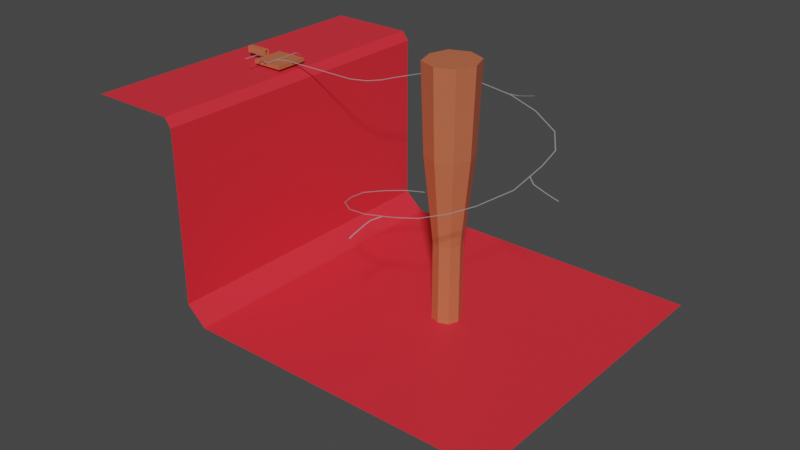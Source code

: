 # Source: dungeon2_blockout.blend  (saved by Blender 3.2.14; exported with 4.5.12 LTS)
import bpy
from mathutils import Matrix  # noqa: F401  (used for matrix-valued properties, if any)

bpy.ops.wm.read_factory_settings(use_empty=True)
scene = bpy.context.scene
scene.name = 'Scene'

# ---- collections
col_collection = bpy.data.collections.new('Collection'); scene.collection.children.link(col_collection)

# ---- materials (node trees are filled in below, after node groups)
mat_regular = bpy.data.materials.new('Regular')
mat_regular.use_transparent_shadow = False
mat_regular.diffuse_color = (0.7991, 0.1946, 0.08022, 1.0)
mat_railroad = bpy.data.materials.new('Railroad')
mat_railroad.use_transparent_shadow = False
mat_railroad.diffuse_color = (0.3278, 0.3005, 0.3185, 1.0)
mat_lava = bpy.data.materials.new('Lava')
mat_lava.use_transparent_shadow = False
mat_lava.diffuse_color = (0.7991, 0.02732, 0.04231, 1.0)

# ---- material node trees
mat_regular.use_nodes = True; mat_regular.node_tree.nodes.clear()
_N = mat_regular.node_tree.nodes; _L = mat_regular.node_tree.links
n0 = _N.new('ShaderNodeBsdfPrincipled'); n0.name = 'Principled BSDF'; n0.location = (10, 300)
n0.distribution = 'GGX'
n0.subsurface_method = 'RANDOM_WALK_SKIN'
n0.inputs[0].default_value = (0.5489, 0.1412, 0.06509, 1.0)
n0.inputs[3].default_value = 1.45
n0.inputs[27].default_value = (0.0, 0.0, 0.0, 1.0)
n0.inputs[28].default_value = 1.0
n1 = _N.new('ShaderNodeOutputMaterial'); n1.name = 'Material Output'; n1.location = (300, 300)
_L.new(n0.outputs[0], n1.inputs[0])
n1.is_active_output = True
mat_railroad.use_nodes = True; mat_railroad.node_tree.nodes.clear()
_N = mat_railroad.node_tree.nodes; _L = mat_railroad.node_tree.links
n0 = _N.new('ShaderNodeBsdfPrincipled'); n0.name = 'Principled BSDF'; n0.location = (10, 300)
n0.distribution = 'GGX'
n0.subsurface_method = 'RANDOM_WALK_SKIN'
n0.inputs[0].default_value = (0.3278, 0.3005, 0.3185, 1.0)
n0.inputs[3].default_value = 1.45
n0.inputs[27].default_value = (0.0, 0.0, 0.0, 1.0)
n0.inputs[28].default_value = 1.0
n1 = _N.new('ShaderNodeOutputMaterial'); n1.name = 'Material Output'; n1.location = (300, 300)
_L.new(n0.outputs[0], n1.inputs[0])
n1.is_active_output = True
mat_lava.use_nodes = True; mat_lava.node_tree.nodes.clear()
_N = mat_lava.node_tree.nodes; _L = mat_lava.node_tree.links
n0 = _N.new('ShaderNodeBsdfPrincipled'); n0.name = 'Principled BSDF'; n0.location = (10, 300)
n0.distribution = 'GGX'
n0.subsurface_method = 'RANDOM_WALK_SKIN'
n0.inputs[0].default_value = (0.7991, 0.02732, 0.04231, 1.0)
n0.inputs[3].default_value = 1.45
n0.inputs[27].default_value = (0.0, 0.0, 0.0, 1.0)
n0.inputs[28].default_value = 1.0
n1 = _N.new('ShaderNodeOutputMaterial'); n1.name = 'Material Output'; n1.location = (300, 300)
_L.new(n0.outputs[0], n1.inputs[0])
n1.is_active_output = True

# ---- world
world_world = bpy.data.worlds.new('World'); scene.world = world_world
world_world.use_nodes = True; world_world.node_tree.nodes.clear()
_N = world_world.node_tree.nodes; _L = world_world.node_tree.links
n0 = _N.new('ShaderNodeOutputWorld'); n0.name = 'World Output'; n0.location = (300, 300)
n1 = _N.new('ShaderNodeBackground'); n1.name = 'Background'; n1.location = (10, 300)
n1.inputs[0].default_value = (0.05088, 0.05088, 0.05088, 1.0)
_L.new(n1.outputs[0], n0.inputs[0])
n0.is_active_output = True
world_world.color = (0.05088, 0.05088, 0.05088)
world_world.use_sun_shadow = False
world_world.sun_shadow_jitter_overblur = 0.0

# ---- meshes
me_cube_017 = bpy.data.meshes.new('Cube.017')
me_cube_017.from_pydata([(-0.4313, 12.09, -0.08735), (0.09591, 12.09, -0.08735), (0.09591, 12.09, 0.1127), (-0.4313, 12.09, 0.1127), (11.67, -0.006736, 0.1127), (11.66, 0.4951, 0.1127), (11.66, 0.4951, -0.08735), (11.67, -0.006736, -0.08735), (4.993, -0.03939, 0.1127), (4.62, 0.4273, 0.1127), (4.62, 0.4273, -0.08735), (4.993, -0.03939, -0.08735), (0.06878, -1.923, 0.1127), (0.7393, -2.165, 0.1127), (0.06878, -1.923, -0.08735), (0.7393, -2.165, -0.08735), (0.09126, -3.996, 0.1127), (0.09126, -3.996, -0.08735), (0.09126, -9.48, 0.1127), (0.09126, -9.577, -0.08735), (-0.4307, -3.996, 0.1127), (-0.4307, -3.996, -0.08735), (-0.4307, -9.48, 0.1127), (-0.4307, -9.577, -0.08735), (-9.246, -9.213, -2.0), (-9.246, -9.213, 0.0), (-9.246, 9.213, -2.0), (-9.246, 9.213, 0.0), (8.778, -9.213, -2.0), (8.778, -9.213, 0.0), (8.778, 9.213, -2.0), (8.778, 9.213, 0.0), (-21.98, 1.252, -0.002819), (-21.98, 1.252, 2.634), (-9.243, 1.252, -0.002819), (-9.243, 1.252, 2.634), (-21.98, 0.5024, -0.002819), (-21.98, 0.5024, 2.634), (-9.243, 0.5024, -0.002819), (-9.243, 0.5024, 2.634), (-21.98, 1.252, 3.014), (-9.243, 1.252, 3.014), (-9.243, 0.5024, 3.014), (-21.98, 0.5024, 3.014), (-9.243, -0.9726, 2.634), (-21.98, -0.9726, 2.634), (-9.243, -0.9726, 3.014), (-21.98, -0.9726, 3.014), (-9.243, -1.79, 2.634), (-21.98, -1.79, 2.634), (-9.243, -1.79, 3.014), (-21.98, -1.79, 3.014), (-9.243, -0.9726, 0.0003217), (-21.98, -0.9726, 0.0003217), (-9.243, -1.79, 0.0003217), (-21.98, -1.79, 0.0003217), (-9.243, -0.9726, -0.4263), (-21.98, -0.9726, -0.4263), (-9.243, -1.79, -0.4263), (-21.98, -1.79, -0.4263), (-9.243, 1.245, 0.0003217), (-21.98, 1.245, 0.0003217), (-9.243, 1.245, -0.4263), (-21.98, 1.245, -0.4263), (-0.4313, 14.07, -0.7401), (0.09594, 14.07, -0.7401), (-0.4313, 14.14, -0.5561), (0.09594, 14.14, -0.5561), (-0.4312, 15.44, -2.251), (0.09597, 15.44, -2.251), (-0.4312, 15.64, -2.217), (0.09597, 15.64, -2.217), (29.83, 0.01974, 0.1127), (29.82, 0.5216, 0.1127), (29.82, 0.5216, -0.08735), (29.83, 0.01974, -0.08735), (0.09126, -13.19, 4.956), (0.09126, -13.28, 4.78), (-0.4307, -13.19, 4.956), (-0.4307, -13.28, 4.78), (0.09126, -15.35, 6.108), (0.09126, -15.39, 5.912), (-0.4307, -15.35, 6.108), (-0.4307, -15.39, 5.912), (0.09126, -23.84, 6.113), (0.09126, -23.84, 5.916), (-0.4307, -23.84, 6.113), (-0.4307, -23.84, 5.916), (0.09126, -10.52, 0.5944), (0.09126, -10.62, 0.3983), (-0.4307, -10.52, 0.5944), (-0.4307, -10.62, 0.3983), (50.04, 0.08228, 0.1127), (50.04, 0.5841, 0.1127), (50.04, 0.5841, -0.08735), (50.04, 0.08228, -0.08735), (58.34, 3.535, 0.1127), (58.04, 3.933, 0.1127), (58.04, 3.933, -0.08735), (58.34, 3.535, -0.08735), (63.23, 9.432, 0.1127), (62.8, 9.683, 0.1127), (62.8, 9.683, -0.08735), (63.23, 9.432, -0.08735), (65.54, 15.62, 0.1127), (65.07, 15.82, 0.1127), (65.07, 15.82, -0.08735), (65.54, 15.62, -0.08735), (73.11, 31.21, 0.1127), (72.72, 31.52, 0.1127), (72.72, 31.52, -0.08735), (73.11, 31.21, -0.08735), (88.61, 43.25, -0.9733), (88.4, 43.71, -0.9476), (88.4, 43.71, -1.148), (88.61, 43.25, -1.173), (115.0, 47.94, -6.483), (115.0, 48.44, -6.464), (115.0, 48.44, -6.664), (115.0, 47.94, -6.683), (131.9, 45.04, -10.03), (132.1, 45.51, -10.01), (132.1, 45.51, -10.21), (131.9, 45.04, -10.23), (148.8, 36.56, -13.91), (149.1, 36.94, -13.88), (149.1, 36.94, -14.08), (148.8, 36.56, -14.11), (157.7, 23.76, -17.11), (158.2, 23.94, -17.09), (158.2, 23.94, -17.29), (157.7, 23.76, -17.31), (159.3, 10.27, -19.91), (159.8, 10.29, -19.9), (159.8, 10.29, -20.1), (159.3, 10.27, -20.11), (158.9, -11.43, -24.37), (159.4, -11.54, -24.35), (159.4, -11.54, -24.55), (158.9, -11.43, -24.57), (151.0, -28.85, -28.31), (151.4, -29.11, -28.29), (151.4, -29.11, -28.49), (151.0, -28.85, -28.51), (143.3, -38.56, -30.86), (143.6, -38.92, -30.84), (143.6, -38.92, -31.04), (143.3, -38.56, -31.06), (132.3, -46.36, -33.64), (132.5, -46.82, -33.61), (132.5, -46.82, -33.81), (132.3, -46.36, -33.84), (119.5, -48.92, -36.31), (119.6, -49.42, -36.3), (119.6, -49.42, -36.5), (119.5, -48.92, -36.51), (102.6, -49.37, -39.8), (102.5, -49.87, -39.79), (102.5, -49.87, -39.99), (102.6, -49.37, -40.0), (90.41, -46.14, -42.39), (90.19, -46.59, -42.36), (90.19, -46.59, -42.56), (90.41, -46.14, -42.59), (80.29, -38.14, -45.04), (79.89, -38.45, -45.02), (79.89, -38.45, -45.22), (80.29, -38.14, -45.24), (75.73, -28.12, -47.31), (75.25, -28.27, -47.29), (75.25, -28.27, -47.49), (75.73, -28.12, -47.51), (73.5, -16.76, -49.69), (73.0, -16.75, -49.66), (73.0, -16.75, -49.86), (73.5, -16.76, -49.89), (76.74, -3.937, -52.41), (76.27, -3.773, -52.4), (76.27, -3.773, -52.6), (76.74, -3.937, -52.61), (81.54, 6.896, -54.85), (81.11, 7.154, -54.83), (81.11, 7.154, -55.03), (81.54, 6.896, -55.05), (87.47, 14.5, -56.83), (87.08, 14.81, -56.83), (87.08, 14.81, -57.03), (87.47, 14.5, -57.03), (88.27, 15.44, -57.22), (87.93, 15.81, -57.19), (87.84, 15.74, -57.36), (88.18, 15.37, -57.39), (88.81, 16.0, -58.23), (88.49, 16.39, -58.2), (88.36, 16.29, -58.3), (88.68, 15.9, -58.34), (113.5, 47.67, -6.354), (113.5, 47.68, -6.15), (113.4, 48.16, -6.355), (113.4, 48.17, -6.151), (114.8, 48.81, -6.742), (114.8, 48.84, -6.545), (114.4, 49.17, -6.77), (114.4, 49.19, -6.574), (117.3, 52.1, -7.838), (117.3, 52.13, -7.641), (116.9, 52.32, -7.894), (116.9, 52.35, -7.697), (117.7, 55.52, -8.8), (117.7, 55.55, -8.603), (117.3, 55.6, -8.824), (117.3, 55.64, -8.628), (103.7, 10.73, 24.19), (104.9, 9.441, -23.35), (103.7, -10.28, 24.19), (104.9, -8.984, -23.35), (118.0, 60.67, -10.25), (118.0, 60.71, -10.05), (117.5, 60.68, -10.25), (117.5, 60.71, -10.06), (118.1, 64.15, -11.22), (118.1, 64.19, -11.02), (117.6, 64.13, -11.23), (117.6, 64.17, -11.03), (117.9, 66.33, -11.83), (117.9, 66.37, -11.63), (117.4, 66.28, -11.83), (117.4, 66.32, -11.63), (123.0, -8.984, -23.35), (124.2, -10.28, 24.19), (123.0, 9.441, -23.35), (124.2, 10.73, 24.19), (126.3, 0.2284, -23.35), (100.5, 0.2234, 24.19), (102.2, 0.2284, -23.35), (128.0, 0.2234, 24.19), (114.0, 14.79, 24.19), (114.0, 13.01, -23.35), (114.0, -12.23, -23.35), (114.0, -13.98, 24.19), (113.9, 0.2234, 24.19), (108.5, 5.84, -70.45), (107.0, 7.356, -50.78), (107.0, -6.883, -50.78), (120.9, -6.883, -50.78), (120.9, 7.356, -50.78), (123.5, 0.2364, -50.78), (104.9, 0.2364, -50.78), (114.0, 10.11, -50.78), (114.0, -9.395, -50.78), (108.5, 5.84, -167.7), (108.5, -5.355, -70.45), (119.5, -5.355, -70.45), (119.5, 5.84, -70.45), (121.5, 0.2423, -70.45), (106.8, 0.2423, -70.45), (114.0, 8.009, -70.45), (114.0, -7.33, -70.45), (108.5, -5.355, -167.7), (119.5, -5.355, -167.7), (119.5, 5.84, -167.7), (121.5, 0.2423, -167.7), (106.8, 0.2423, -167.7), (114.0, 8.009, -167.7), (114.0, -7.33, -167.7), (114.0, 0.2423, -167.7), (159.1, 0.9924, -21.99), (159.1, 0.9585, -21.79), (159.6, 1.071, -21.99), (159.6, 1.037, -21.79), (160.2, -0.3144, -22.38), (160.3, -0.3385, -22.18), (160.6, 0.03525, -22.41), (160.6, 0.01117, -22.21), (163.5, -2.854, -23.48), (163.6, -2.869, -23.28), (163.7, -2.409, -23.53), (163.8, -2.424, -23.34), (166.9, -3.296, -24.44), (167.0, -3.301, -24.24), (167.0, -2.807, -24.46), (167.1, -2.812, -24.27), (172.1, -3.555, -25.89), (172.1, -3.554, -25.69), (172.1, -3.058, -25.89), (172.1, -3.058, -25.7), (175.6, -3.629, -26.86), (175.6, -3.628, -26.66), (175.6, -3.133, -26.87), (175.6, -3.131, -26.67), (177.8, -3.422, -27.47), (177.8, -3.418, -27.27), (177.7, -2.927, -27.47), (177.7, -2.923, -27.27), (113.9, -49.06, -37.66), (113.9, -49.07, -37.46), (114.0, -49.55, -37.66), (114.0, -49.56, -37.46), (112.6, -50.2, -38.05), (112.6, -50.23, -37.85), (113.0, -50.56, -38.08), (112.9, -50.58, -37.88), (110.1, -53.49, -39.15), (110.1, -53.52, -38.95), (110.5, -53.71, -39.2), (110.5, -53.74, -39.0), (109.6, -56.91, -40.11), (109.6, -56.94, -39.91), (110.1, -56.99, -40.13), (110.1, -57.03, -39.94), (109.4, -62.06, -41.56), (109.4, -62.1, -41.36), (109.9, -62.07, -41.56), (109.9, -62.1, -41.36), (109.3, -65.54, -42.53), (109.3, -65.58, -42.33), (109.8, -65.52, -42.53), (109.8, -65.56, -42.34), (109.5, -67.72, -43.14), (109.5, -67.76, -42.94), (110.0, -67.67, -43.14), (110.0, -67.71, -42.94), (26.52, -87.51, -114.6), (201.9, -87.51, -114.6), (26.52, 87.92, -114.6), (201.9, 87.92, -114.6), (15.39, -87.51, -104.7), (15.39, 87.92, -104.7), (15.39, -87.51, -8.452), (15.39, 87.92, -8.452), (11.77, -87.51, -3.534), (11.77, 87.92, -3.534), (-36.63, -87.51, -3.534), (-36.63, 87.92, -3.534), (-3.355, -8.203, -0.9989), (-3.355, -8.203, 1.001), (-3.355, -6.203, -0.9989), (-3.355, -6.203, 1.001), (-1.355, -8.203, -0.9989), (-1.355, -8.203, 1.001), (-1.355, -6.203, -0.9989), (-1.355, -6.203, 1.001)], [], [(1, 0, 64, 65), (20, 12, 2, 3), (13, 15, 11, 8), (11, 10, 6, 7), (12, 14, 1, 2), (21, 20, 3, 0), (16, 17, 15, 13), (15, 14, 10, 11), (10, 9, 5, 6), (14, 12, 9, 10), (16, 20, 22, 18), (9, 8, 4, 5), (6, 5, 73, 74), (8, 11, 7, 4), (17, 21, 14, 15), (20, 16, 13, 12), (14, 21, 0, 1), (89, 88, 76, 77), (23, 22, 20, 21), (12, 13, 8, 9), (21, 17, 19, 23), (17, 16, 18, 19), (24, 25, 27, 26), (26, 27, 31, 30), (30, 31, 29, 28), (28, 29, 25, 24), (26, 30, 28, 24), (31, 27, 25, 29), (32, 33, 35, 34), (34, 35, 39, 38), (38, 39, 37, 36), (36, 37, 33, 32), (34, 38, 36, 32), (39, 35, 41, 42), (42, 41, 40, 43), (43, 37, 45, 47), (35, 33, 40, 41), (33, 37, 43, 40), (47, 45, 49, 51), (42, 43, 47, 46), (37, 39, 44, 45), (39, 42, 46, 44), (49, 48, 50, 51), (46, 47, 51, 50), (44, 46, 50, 48), (49, 45, 53, 55), (55, 53, 57, 59), (48, 49, 55, 54), (44, 48, 54, 52), (45, 44, 52, 53), (57, 56, 58, 59), (53, 52, 60, 61), (52, 54, 58, 56), (54, 55, 59, 58), (61, 60, 62, 63), (52, 56, 62, 60), (57, 53, 61, 63), (56, 57, 63, 62), (64, 66, 70, 68), (2, 1, 65, 67), (0, 3, 66, 64), (3, 2, 67, 66), (68, 70, 71, 69), (66, 67, 71, 70), (65, 64, 68, 69), (67, 65, 69, 71), (73, 72, 92, 93), (5, 4, 72, 73), (4, 7, 75, 72), (7, 6, 74, 75), (77, 76, 80, 81), (88, 90, 78, 76), (91, 89, 77, 79), (90, 91, 79, 78), (82, 83, 87, 86), (78, 79, 83, 82), (79, 77, 81, 83), (76, 78, 82, 80), (85, 84, 86, 87), (83, 81, 85, 87), (80, 82, 86, 84), (81, 80, 84, 85), (22, 23, 91, 90), (23, 19, 89, 91), (18, 22, 90, 88), (19, 18, 88, 89), (93, 92, 96, 97), (75, 74, 94, 95), (74, 73, 93, 94), (72, 75, 95, 92), (98, 97, 101, 102), (95, 94, 98, 99), (94, 93, 97, 98), (92, 95, 99, 96), (100, 103, 107, 104), (96, 99, 103, 100), (97, 96, 100, 101), (99, 98, 102, 103), (105, 104, 108, 109), (101, 100, 104, 105), (103, 102, 106, 107), (102, 101, 105, 106), (110, 109, 113, 114), (107, 106, 110, 111), (106, 105, 109, 110), (104, 107, 111, 108), (113, 112, 116, 117), (108, 111, 115, 112), (109, 108, 112, 113), (111, 110, 114, 115), (117, 116, 120, 121), (115, 114, 118, 119), (114, 113, 117, 118), (112, 115, 119, 116), (122, 121, 125, 126), (119, 118, 122, 123), (118, 117, 121, 122), (116, 119, 123, 120), (125, 124, 128, 129), (120, 123, 127, 124), (121, 120, 124, 125), (123, 122, 126, 127), (131, 130, 134, 135), (127, 126, 130, 131), (126, 125, 129, 130), (124, 127, 131, 128), (133, 132, 136, 137), (130, 129, 133, 134), (128, 131, 135, 132), (129, 128, 132, 133), (137, 136, 140, 141), (135, 134, 138, 139), (134, 133, 137, 138), (132, 135, 139, 136), (142, 141, 145, 146), (139, 138, 142, 143), (138, 137, 141, 142), (136, 139, 143, 140), (144, 147, 151, 148), (140, 143, 147, 144), (141, 140, 144, 145), (143, 142, 146, 147), (149, 148, 152, 153), (145, 144, 148, 149), (147, 146, 150, 151), (146, 145, 149, 150), (154, 153, 157, 158), (151, 150, 154, 155), (150, 149, 153, 154), (148, 151, 155, 152), (157, 156, 160, 161), (152, 155, 159, 156), (153, 152, 156, 157), (155, 154, 158, 159), (161, 160, 164, 165), (159, 158, 162, 163), (158, 157, 161, 162), (156, 159, 163, 160), (166, 165, 169, 170), (163, 162, 166, 167), (162, 161, 165, 166), (160, 163, 167, 164), (169, 168, 172, 173), (164, 167, 171, 168), (165, 164, 168, 169), (167, 166, 170, 171), (175, 174, 178, 179), (171, 170, 174, 175), (170, 169, 173, 174), (168, 171, 175, 172), (178, 177, 181, 182), (174, 173, 177, 178), (172, 175, 179, 176), (173, 172, 176, 177), (181, 180, 184, 185), (176, 179, 183, 180), (177, 176, 180, 181), (179, 178, 182, 183), (186, 185, 189, 190), (183, 182, 186, 187), (182, 181, 185, 186), (180, 183, 187, 184), (188, 191, 195, 192), (184, 187, 191, 188), (185, 184, 188, 189), (187, 186, 190, 191), (194, 193, 192, 195), (189, 188, 192, 193), (191, 190, 194, 195), (190, 189, 193, 194), (196, 197, 199, 198), (198, 199, 203, 202), (203, 201, 205, 207), (200, 201, 197, 196), (198, 202, 200, 196), (203, 199, 197, 201), (205, 204, 208, 209), (202, 203, 207, 206), (201, 200, 204, 205), (200, 202, 206, 204), (234, 233, 212, 213), (204, 206, 210, 208), (207, 205, 209, 211), (206, 207, 211, 210), (209, 217, 219, 211), (238, 239, 214, 215), (208, 216, 217, 209), (208, 210, 218, 216), (219, 217, 221, 223), (232, 235, 229, 228), (234, 213, 242, 247), (237, 236, 231, 230), (221, 220, 224, 225), (218, 219, 223, 222), (217, 216, 220, 221), (216, 218, 222, 220), (226, 227, 225, 224), (220, 222, 226, 224), (223, 221, 225, 227), (222, 223, 227, 226), (211, 219, 218, 210), (240, 233, 214, 239), (236, 212, 233, 240), (215, 234, 247, 243), (230, 231, 235, 232), (215, 214, 233, 234), (230, 232, 246, 245), (231, 236, 240, 235), (235, 240, 239, 229), (213, 212, 236, 237), (238, 215, 243, 249), (228, 229, 239, 238), (246, 244, 252, 254), (249, 243, 251, 257), (242, 248, 256, 241), (244, 249, 257, 252), (232, 228, 244, 246), (213, 237, 248, 242), (237, 230, 245, 248), (228, 238, 249, 244), (241, 256, 263, 250), (252, 257, 264, 259), (255, 241, 250, 262), (256, 253, 260, 263), (243, 247, 255, 251), (245, 246, 254, 253), (248, 245, 253, 256), (247, 242, 241, 255), (265, 261, 259, 264), (263, 260, 261, 265), (250, 263, 265, 262), (262, 265, 264, 258), (257, 251, 258, 264), (254, 252, 259, 261), (251, 255, 262, 258), (253, 254, 261, 260), (266, 267, 269, 268), (268, 269, 273, 272), (273, 271, 275, 277), (270, 271, 267, 266), (268, 272, 270, 266), (273, 269, 267, 271), (275, 274, 278, 279), (272, 273, 277, 276), (271, 270, 274, 275), (270, 272, 276, 274), (274, 276, 280, 278), (277, 275, 279, 281), (276, 277, 281, 280), (279, 283, 285, 281), (278, 282, 283, 279), (278, 280, 284, 282), (285, 283, 287, 289), (287, 286, 290, 291), (284, 285, 289, 288), (283, 282, 286, 287), (282, 284, 288, 286), (292, 293, 291, 290), (286, 288, 292, 290), (289, 287, 291, 293), (288, 289, 293, 292), (281, 285, 284, 280), (294, 295, 297, 296), (296, 297, 301, 300), (301, 299, 303, 305), (298, 299, 295, 294), (296, 300, 298, 294), (301, 297, 295, 299), (303, 302, 306, 307), (300, 301, 305, 304), (299, 298, 302, 303), (298, 300, 304, 302), (302, 304, 308, 306), (305, 303, 307, 309), (304, 305, 309, 308), (307, 311, 313, 309), (306, 310, 311, 307), (306, 308, 312, 310), (313, 311, 315, 317), (315, 314, 318, 319), (312, 313, 317, 316), (311, 310, 314, 315), (310, 312, 316, 314), (320, 321, 319, 318), (314, 316, 320, 318), (317, 315, 319, 321), (316, 317, 321, 320), (309, 313, 312, 308), (322, 323, 325, 324), (322, 324, 327, 326), (326, 327, 329, 328), (328, 329, 331, 330), (330, 331, 333, 332), (334, 335, 337, 336), (336, 337, 341, 340), (340, 341, 339, 338), (338, 339, 335, 334), (336, 340, 338, 334), (341, 337, 335, 339)])
me_cube_017.polygons.foreach_set('material_index', [1, 1, 1, 1, 1, 1, 1, 1, 1, 1, 1, 1, 1, 1, 1, 1, 1, 1, 1, 1, 1, 1, 0, 0, 0, 0, 0, 0, 0, 0, 0, 0, 0, 0, 0, 0, 0, 0, 0, 0, 0, 0, 0, 0, 0, 0, 0, 0, 0, 0, 0, 0, 0, 0, 0, 0, 0, 0, 1, 1, 1, 1, 1, 1, 1, 1, 1, 1, 1, 1, 1, 1, 1, 1, 1, 1, 1, 1, 1, 1, 1, 1, 1, 1, 1, 1, 1, 1, 1, 1, 1, 1, 1, 1, 1, 1, 1, 1, 1, 1, 1, 1, 1, 1, 1, 1, 1, 1, 1, 1, 1, 1, 1, 1, 1, 1, 1, 1, 1, 1, 1, 1, 1, 1, 1, 1, 1, 1, 1, 1, 1, 1, 1, 1, 1, 1, 1, 1, 1, 1, 1, 1, 1, 1, 1, 1, 1, 1, 1, 1, 1, 1, 1, 1, 1, 1, 1, 1, 1, 1, 1, 1, 1, 1, 1, 1, 1, 1, 1, 1, 1, 1, 1, 1, 1, 1, 1, 1, 1, 1, 1, 1, 1, 1, 1, 1, 1, 1, 1, 1, 1, 1, 1, 1, 1, 1, 1, 1, 1, 1, 0, 1, 1, 1, 1, 0, 1, 1, 1, 0, 0, 0, 1, 1, 1, 1, 1, 1, 1, 1, 1, 0, 0, 0, 0, 0, 0, 0, 0, 0, 0, 0, 0, 0, 0, 0, 0, 0, 0, 0, 0, 0, 0, 0, 0, 0, 0, 0, 0, 0, 0, 0, 0, 0, 0, 0, 1, 1, 1, 1, 1, 1, 1, 1, 1, 1, 1, 1, 1, 1, 1, 1, 1, 1, 1, 1, 1, 1, 1, 1, 1, 1, 1, 1, 1, 1, 1, 1, 1, 1, 1, 1, 1, 1, 1, 1, 1, 1, 1, 1, 1, 1, 1, 1, 1, 1, 1, 1, 2, 2, 2, 2, 2, 0, 0, 0, 0, 0, 0])
_uv = me_cube_017.uv_layers.new(name='UVMap')
_uv.uv.foreach_set('vector', [0.125, 0.5, 0.125, 0.5, 0.125, 0.5, 0.125, 0.5, 0.625, 0.0, 0.625, 0.0, 0.625, 0.0, 0.625, 0.0, 0.875, 0.5, 0.625, 0.5, 0.625, 0.5, 0.875, 0.5, 0.375, 0.5, 0.125, 0.5, 0.125, 0.5, 0.375, 0.5, 0.625, 1.0, 0.375, 1.0, 0.375, 1.0, 0.625, 1.0, 0.375, 1.0, 0.625, 1.0, 0.625, 1.0, 0.375, 1.0, 0.875, 0.5, 0.625, 0.5, 0.625, 0.5, 0.875, 0.5, 0.375, 0.5, 0.125, 0.5, 0.125, 0.5, 0.375, 0.5, 0.375, 1.0, 0.625, 1.0, 0.625, 1.0, 0.375, 1.0, 0.375, 1.0, 0.625, 1.0, 0.625, 1.0, 0.375, 1.0, 0.375, 0.0, 0.625, 0.0, 0.625, 0.25, 0.375, 0.25, 0.625, 0.0, 0.375, 0.0, 0.375, 0.0, 0.625, 0.0, 0.375, 1.0, 0.625, 1.0, 0.625, 1.0, 0.375, 1.0, 0.875, 0.5, 0.625, 0.5, 0.625, 0.5, 0.875, 0.5, 0.375, 0.5, 0.125, 0.5, 0.125, 0.5, 0.375, 0.5, 0.625, 0.0, 0.375, 0.0, 0.375, 0.0, 0.625, 0.0, 0.125, 0.5, 0.125, 0.5, 0.125, 0.5, 0.125, 0.5, 0.625, 0.75, 0.875, 0.75, 0.875, 0.75, 0.625, 0.75, 0.375, 0.75, 0.625, 0.75, 0.625, 1.0, 0.375, 1.0, 0.625, 0.0, 0.375, 0.0, 0.375, 0.0, 0.625, 0.0, 0.125, 0.5, 0.375, 0.5, 0.375, 0.75, 0.125, 0.75, 0.625, 0.5, 0.875, 0.5, 0.875, 0.75, 0.625, 0.75, 0.375, 0.0, 0.625, 0.0, 0.625, 0.25, 0.375, 0.25, 0.375, 0.25, 0.625, 0.25, 0.625, 0.5, 0.375, 0.5, 0.375, 0.5, 0.625, 0.5, 0.625, 0.75, 0.375, 0.75, 0.375, 0.75, 0.625, 0.75, 0.625, 1.0, 0.375, 1.0, 0.125, 0.5, 0.375, 0.5, 0.375, 0.75, 0.125, 0.75, 0.625, 0.5, 0.875, 0.5, 0.875, 0.75, 0.625, 0.75, 0.375, 0.0, 0.625, 0.0, 0.625, 0.25, 0.375, 0.25, 0.375, 0.25, 0.625, 0.25, 0.625, 0.5, 0.375, 0.5, 0.375, 0.5, 0.625, 0.5, 0.625, 0.75, 0.375, 0.75, 0.375, 0.75, 0.625, 0.75, 0.625, 1.0, 0.375, 1.0, 0.125, 0.5, 0.375, 0.5, 0.375, 0.75, 0.125, 0.75, 0.625, 0.5, 0.625, 0.25, 0.625, 0.25, 0.625, 0.5, 0.625, 0.5, 0.875, 0.5, 0.875, 0.75, 0.625, 0.75, 0.625, 0.75, 0.625, 0.75, 0.625, 0.75, 0.625, 0.75, 0.625, 0.25, 0.625, 0.0, 0.625, 0.0, 0.625, 0.25, 0.625, 1.0, 0.625, 0.75, 0.625, 0.75, 0.625, 1.0, 0.625, 0.75, 0.625, 0.75, 0.625, 0.75, 0.625, 0.75, 0.625, 0.5, 0.625, 0.75, 0.625, 0.75, 0.625, 0.5, 0.625, 0.75, 0.625, 0.5, 0.625, 0.5, 0.625, 0.75, 0.625, 0.5, 0.625, 0.5, 0.625, 0.5, 0.625, 0.5, 0.625, 0.75, 0.625, 0.5, 0.625, 0.5, 0.625, 0.75, 0.625, 0.5, 0.625, 0.75, 0.625, 0.75, 0.625, 0.5, 0.625, 0.5, 0.625, 0.5, 0.625, 0.5, 0.625, 0.5, 0.625, 0.75, 0.625, 0.75, 0.625, 0.75, 0.625, 0.75, 0.625, 0.75, 0.625, 0.75, 0.625, 0.75, 0.625, 0.75, 0.625, 0.5, 0.625, 0.75, 0.625, 0.75, 0.625, 0.5, 0.625, 0.5, 0.625, 0.5, 0.625, 0.5, 0.625, 0.5, 0.625, 0.75, 0.625, 0.5, 0.625, 0.5, 0.625, 0.75, 0.625, 0.75, 0.625, 0.5, 0.625, 0.5, 0.625, 0.75, 0.625, 0.75, 0.625, 0.5, 0.625, 0.5, 0.625, 0.75, 0.625, 0.5, 0.625, 0.5, 0.625, 0.5, 0.625, 0.5, 0.625, 0.5, 0.625, 0.75, 0.625, 0.75, 0.625, 0.5, 0.625, 0.75, 0.625, 0.5, 0.625, 0.5, 0.625, 0.75, 0.625, 0.5, 0.625, 0.5, 0.625, 0.5, 0.625, 0.5, 0.625, 0.75, 0.625, 0.75, 0.625, 0.75, 0.625, 0.75, 0.625, 0.5, 0.625, 0.75, 0.625, 0.75, 0.625, 0.5, 0.375, 1.0, 0.625, 1.0, 0.625, 1.0, 0.375, 1.0, 0.625, 1.0, 0.375, 1.0, 0.375, 1.0, 0.625, 1.0, 0.375, 1.0, 0.625, 1.0, 0.625, 1.0, 0.375, 1.0, 0.625, 0.0, 0.625, 0.0, 0.625, 0.0, 0.625, 0.0, 0.375, 1.0, 0.625, 1.0, 0.625, 1.0, 0.375, 1.0, 0.625, 0.0, 0.625, 0.0, 0.625, 0.0, 0.625, 0.0, 0.125, 0.5, 0.125, 0.5, 0.125, 0.5, 0.125, 0.5, 0.625, 1.0, 0.375, 1.0, 0.375, 1.0, 0.625, 1.0, 0.625, 0.0, 0.375, 0.0, 0.375, 0.0, 0.625, 0.0, 0.625, 0.0, 0.375, 0.0, 0.375, 0.0, 0.625, 0.0, 0.875, 0.5, 0.625, 0.5, 0.625, 0.5, 0.875, 0.5, 0.375, 0.5, 0.125, 0.5, 0.125, 0.5, 0.375, 0.5, 0.625, 0.75, 0.875, 0.75, 0.875, 0.75, 0.625, 0.75, 0.375, 0.25, 0.625, 0.25, 0.625, 0.25, 0.375, 0.25, 0.125, 0.75, 0.375, 0.75, 0.375, 0.75, 0.125, 0.75, 0.625, 0.75, 0.375, 0.75, 0.375, 0.75, 0.625, 0.75, 0.625, 0.75, 0.375, 0.75, 0.375, 0.75, 0.625, 0.75, 0.625, 0.75, 0.375, 0.75, 0.375, 0.75, 0.625, 0.75, 0.125, 0.75, 0.375, 0.75, 0.375, 0.75, 0.125, 0.75, 0.375, 0.25, 0.625, 0.25, 0.625, 0.25, 0.375, 0.25, 0.375, 0.5, 0.625, 0.5, 0.625, 0.75, 0.375, 0.75, 0.125, 0.75, 0.375, 0.75, 0.375, 0.75, 0.125, 0.75, 0.375, 0.25, 0.625, 0.25, 0.625, 0.25, 0.375, 0.25, 0.625, 0.75, 0.875, 0.75, 0.875, 0.75, 0.625, 0.75, 0.625, 0.75, 0.375, 0.75, 0.375, 0.75, 0.625, 0.75, 0.125, 0.75, 0.375, 0.75, 0.375, 0.75, 0.125, 0.75, 0.375, 0.25, 0.625, 0.25, 0.625, 0.25, 0.375, 0.25, 0.625, 0.75, 0.875, 0.75, 0.875, 0.75, 0.625, 0.75, 0.625, 0.0, 0.375, 0.0, 0.375, 0.0, 0.625, 0.0, 0.375, 0.5, 0.125, 0.5, 0.125, 0.5, 0.375, 0.5, 0.375, 1.0, 0.625, 1.0, 0.625, 1.0, 0.375, 1.0, 0.875, 0.5, 0.625, 0.5, 0.625, 0.5, 0.875, 0.5, 0.375, 1.0, 0.625, 1.0, 0.625, 1.0, 0.375, 1.0, 0.375, 0.5, 0.125, 0.5, 0.125, 0.5, 0.375, 0.5, 0.375, 1.0, 0.625, 1.0, 0.625, 1.0, 0.375, 1.0, 0.875, 0.5, 0.625, 0.5, 0.625, 0.5, 0.875, 0.5, 0.875, 0.5, 0.625, 0.5, 0.625, 0.5, 0.875, 0.5, 0.875, 0.5, 0.625, 0.5, 0.625, 0.5, 0.875, 0.5, 0.625, 0.0, 0.375, 0.0, 0.375, 0.0, 0.625, 0.0, 0.375, 0.5, 0.125, 0.5, 0.125, 0.5, 0.375, 0.5, 0.625, 0.0, 0.375, 0.0, 0.375, 0.0, 0.625, 0.0, 0.625, 0.0, 0.375, 0.0, 0.375, 0.0, 0.625, 0.0, 0.375, 0.5, 0.125, 0.5, 0.125, 0.5, 0.375, 0.5, 0.375, 1.0, 0.625, 1.0, 0.625, 1.0, 0.375, 1.0, 0.375, 1.0, 0.625, 1.0, 0.625, 1.0, 0.375, 1.0, 0.375, 0.5, 0.125, 0.5, 0.125, 0.5, 0.375, 0.5, 0.375, 1.0, 0.625, 1.0, 0.625, 1.0, 0.375, 1.0, 0.875, 0.5, 0.625, 0.5, 0.625, 0.5, 0.875, 0.5, 0.625, 0.0, 0.375, 0.0, 0.375, 0.0, 0.625, 0.0, 0.875, 0.5, 0.625, 0.5, 0.625, 0.5, 0.875, 0.5, 0.625, 0.0, 0.375, 0.0, 0.375, 0.0, 0.625, 0.0, 0.375, 0.5, 0.125, 0.5, 0.125, 0.5, 0.375, 0.5, 0.625, 0.0, 0.375, 0.0, 0.375, 0.0, 0.625, 0.0, 0.375, 0.5, 0.125, 0.5, 0.125, 0.5, 0.375, 0.5, 0.375, 1.0, 0.625, 1.0, 0.625, 1.0, 0.375, 1.0, 0.875, 0.5, 0.625, 0.5, 0.625, 0.5, 0.875, 0.5, 0.375, 1.0, 0.625, 1.0, 0.625, 1.0, 0.375, 1.0, 0.375, 0.5, 0.125, 0.5, 0.125, 0.5, 0.375, 0.5, 0.375, 1.0, 0.625, 1.0, 0.625, 1.0, 0.375, 1.0, 0.875, 0.5, 0.625, 0.5, 0.625, 0.5, 0.875, 0.5, 0.625, 0.0, 0.375, 0.0, 0.375, 0.0, 0.625, 0.0, 0.875, 0.5, 0.625, 0.5, 0.625, 0.5, 0.875, 0.5, 0.625, 0.0, 0.375, 0.0, 0.375, 0.0, 0.625, 0.0, 0.375, 0.5, 0.125, 0.5, 0.125, 0.5, 0.375, 0.5, 0.375, 0.5, 0.125, 0.5, 0.125, 0.5, 0.375, 0.5, 0.375, 0.5, 0.125, 0.5, 0.125, 0.5, 0.375, 0.5, 0.375, 1.0, 0.625, 1.0, 0.625, 1.0, 0.375, 1.0, 0.875, 0.5, 0.625, 0.5, 0.625, 0.5, 0.875, 0.5, 0.625, 0.0, 0.375, 0.0, 0.375, 0.0, 0.625, 0.0, 0.375, 1.0, 0.625, 1.0, 0.625, 1.0, 0.375, 1.0, 0.875, 0.5, 0.625, 0.5, 0.625, 0.5, 0.875, 0.5, 0.625, 0.0, 0.375, 0.0, 0.375, 0.0, 0.625, 0.0, 0.625, 0.0, 0.375, 0.0, 0.375, 0.0, 0.625, 0.0, 0.375, 0.5, 0.125, 0.5, 0.125, 0.5, 0.375, 0.5, 0.375, 1.0, 0.625, 1.0, 0.625, 1.0, 0.375, 1.0, 0.875, 0.5, 0.625, 0.5, 0.625, 0.5, 0.875, 0.5, 0.375, 1.0, 0.625, 1.0, 0.625, 1.0, 0.375, 1.0, 0.375, 0.5, 0.125, 0.5, 0.125, 0.5, 0.375, 0.5, 0.375, 1.0, 0.625, 1.0, 0.625, 1.0, 0.375, 1.0, 0.875, 0.5, 0.625, 0.5, 0.625, 0.5, 0.875, 0.5, 0.875, 0.5, 0.625, 0.5, 0.625, 0.5, 0.875, 0.5, 0.875, 0.5, 0.625, 0.5, 0.625, 0.5, 0.875, 0.5, 0.625, 0.0, 0.375, 0.0, 0.375, 0.0, 0.625, 0.0, 0.375, 0.5, 0.125, 0.5, 0.125, 0.5, 0.375, 0.5, 0.625, 0.0, 0.375, 0.0, 0.375, 0.0, 0.625, 0.0, 0.625, 0.0, 0.375, 0.0, 0.375, 0.0, 0.625, 0.0, 0.375, 0.5, 0.125, 0.5, 0.125, 0.5, 0.375, 0.5, 0.375, 1.0, 0.625, 1.0, 0.625, 1.0, 0.375, 1.0, 0.375, 1.0, 0.625, 1.0, 0.625, 1.0, 0.375, 1.0, 0.375, 0.5, 0.125, 0.5, 0.125, 0.5, 0.375, 0.5, 0.375, 1.0, 0.625, 1.0, 0.625, 1.0, 0.375, 1.0, 0.875, 0.5, 0.625, 0.5, 0.625, 0.5, 0.875, 0.5, 0.625, 0.0, 0.375, 0.0, 0.375, 0.0, 0.625, 0.0, 0.875, 0.5, 0.625, 0.5, 0.625, 0.5, 0.875, 0.5, 0.625, 0.0, 0.375, 0.0, 0.375, 0.0, 0.625, 0.0, 0.375, 0.5, 0.125, 0.5, 0.125, 0.5, 0.375, 0.5, 0.625, 0.0, 0.375, 0.0, 0.375, 0.0, 0.625, 0.0, 0.375, 0.5, 0.125, 0.5, 0.125, 0.5, 0.375, 0.5, 0.375, 1.0, 0.625, 1.0, 0.625, 1.0, 0.375, 1.0, 0.875, 0.5, 0.625, 0.5, 0.625, 0.5, 0.875, 0.5, 0.375, 1.0, 0.625, 1.0, 0.625, 1.0, 0.375, 1.0, 0.375, 0.5, 0.125, 0.5, 0.125, 0.5, 0.375, 0.5, 0.375, 1.0, 0.625, 1.0, 0.625, 1.0, 0.375, 1.0, 0.875, 0.5, 0.625, 0.5, 0.625, 0.5, 0.875, 0.5, 0.625, 0.0, 0.375, 0.0, 0.375, 0.0, 0.625, 0.0, 0.875, 0.5, 0.625, 0.5, 0.625, 0.5, 0.875, 0.5, 0.625, 0.0, 0.375, 0.0, 0.375, 0.0, 0.625, 0.0, 0.375, 0.5, 0.125, 0.5, 0.125, 0.5, 0.375, 0.5, 0.375, 0.5, 0.125, 0.5, 0.125, 0.5, 0.375, 0.5, 0.375, 0.5, 0.125, 0.5, 0.125, 0.5, 0.375, 0.5, 0.375, 1.0, 0.625, 1.0, 0.625, 1.0, 0.375, 1.0, 0.875, 0.5, 0.625, 0.5, 0.625, 0.5, 0.875, 0.5, 0.375, 1.0, 0.625, 1.0, 0.625, 1.0, 0.375, 1.0, 0.375, 1.0, 0.625, 1.0, 0.625, 1.0, 0.375, 1.0, 0.875, 0.5, 0.625, 0.5, 0.625, 0.5, 0.875, 0.5, 0.625, 0.0, 0.375, 0.0, 0.375, 0.0, 0.625, 0.0, 0.625, 0.0, 0.375, 0.0, 0.375, 0.0, 0.625, 0.0, 0.875, 0.5, 0.625, 0.5, 0.625, 0.5, 0.875, 0.5, 0.625, 0.0, 0.375, 0.0, 0.375, 0.0, 0.625, 0.0, 0.375, 0.5, 0.125, 0.5, 0.125, 0.5, 0.375, 0.5, 0.375, 1.0, 0.625, 1.0, 0.625, 1.0, 0.375, 1.0, 0.375, 0.5, 0.125, 0.5, 0.125, 0.5, 0.375, 0.5, 0.375, 1.0, 0.625, 1.0, 0.625, 1.0, 0.375, 1.0, 0.875, 0.5, 0.625, 0.5, 0.625, 0.5, 0.875, 0.5, 0.875, 0.5, 0.625, 0.5, 0.625, 0.5, 0.875, 0.5, 0.875, 0.5, 0.625, 0.5, 0.625, 0.5, 0.875, 0.5, 0.625, 0.0, 0.375, 0.0, 0.375, 0.0, 0.625, 0.0, 0.375, 0.5, 0.125, 0.5, 0.125, 0.5, 0.375, 0.5, 0.375, 0.25, 0.625, 0.25, 0.625, 0.5, 0.375, 0.5, 0.625, 0.0, 0.375, 0.0, 0.375, 0.0, 0.625, 0.0, 0.375, 0.5, 0.125, 0.5, 0.125, 0.5, 0.375, 0.5, 0.375, 1.0, 0.625, 1.0, 0.625, 1.0, 0.375, 1.0, 0.375, 0.0, 0.625, 0.0, 0.625, 0.25, 0.375, 0.25, 0.375, 0.25, 0.625, 0.25, 0.625, 0.5, 0.375, 0.5, 0.625, 0.5, 0.625, 0.75, 0.625, 0.75, 0.625, 0.5, 0.375, 0.75, 0.625, 0.75, 0.625, 1.0, 0.375, 1.0, 0.125, 0.5, 0.375, 0.5, 0.375, 0.75, 0.125, 0.75, 0.625, 0.5, 0.875, 0.5, 0.875, 0.75, 0.625, 0.75, 0.625, 0.75, 0.375, 0.75, 0.375, 0.75, 0.625, 0.75, 0.375, 0.5, 0.625, 0.5, 0.625, 0.5, 0.375, 0.5, 0.625, 0.75, 0.375, 0.75, 0.375, 0.75, 0.625, 0.75, 0.375, 0.75, 0.375, 0.5, 0.375, 0.5, 0.375, 0.75, 0.375, 0.125, 0.625, 0.125, 0.625, 0.25, 0.375, 0.25, 0.375, 0.75, 0.375, 0.5, 0.375, 0.5, 0.375, 0.75, 0.625, 0.5, 0.625, 0.75, 0.625, 0.75, 0.625, 0.5, 0.375, 0.5, 0.625, 0.5, 0.625, 0.5, 0.375, 0.5, 0.625, 0.75, 0.625, 0.75, 0.625, 0.5, 0.625, 0.5, 0.375, 0.875, 0.625, 0.875, 0.625, 1.0, 0.375, 1.0, 0.375, 0.75, 0.375, 0.75, 0.625, 0.75, 0.625, 0.75, 0.375, 0.75, 0.375, 0.5, 0.375, 0.5, 0.375, 0.75, 0.625, 0.5, 0.625, 0.75, 0.625, 0.75, 0.625, 0.5, 0.375, 0.625, 0.625, 0.625, 0.625, 0.75, 0.375, 0.75, 0.375, 0.125, 0.375, 0.25, 0.375, 0.25, 0.375, 0.125, 0.375, 0.375, 0.625, 0.375, 0.625, 0.5, 0.375, 0.5, 0.625, 0.75, 0.375, 0.75, 0.375, 0.75, 0.625, 0.75, 0.375, 0.5, 0.625, 0.5, 0.625, 0.5, 0.375, 0.5, 0.625, 0.75, 0.375, 0.75, 0.375, 0.75, 0.625, 0.75, 0.375, 0.75, 0.375, 0.5, 0.375, 0.5, 0.375, 0.75, 0.375, 0.5, 0.625, 0.5, 0.625, 0.75, 0.375, 0.75, 0.375, 0.75, 0.375, 0.5, 0.375, 0.5, 0.375, 0.75, 0.625, 0.5, 0.625, 0.75, 0.625, 0.75, 0.625, 0.5, 0.375, 0.5, 0.625, 0.5, 0.625, 0.5, 0.375, 0.5, 0.625, 0.5, 0.625, 0.5, 0.375, 0.5, 0.375, 0.5, 0.75, 0.625, 0.875, 0.625, 0.875, 0.75, 0.75, 0.75, 0.75, 0.5, 0.875, 0.5, 0.875, 0.625, 0.75, 0.625, 0.375, 0.0, 0.375, 0.125, 0.375, 0.125, 0.375, 0.0, 0.375, 0.5, 0.625, 0.5, 0.625, 0.625, 0.375, 0.625, 0.375, 0.0, 0.625, 0.0, 0.625, 0.125, 0.375, 0.125, 0.375, 0.5, 0.375, 0.625, 0.375, 0.625, 0.375, 0.5, 0.625, 0.5, 0.75, 0.5, 0.75, 0.625, 0.625, 0.625, 0.625, 0.625, 0.75, 0.625, 0.75, 0.75, 0.625, 0.75, 0.375, 0.25, 0.625, 0.25, 0.625, 0.375, 0.375, 0.375, 0.375, 0.875, 0.375, 1.0, 0.375, 1.0, 0.375, 0.875, 0.375, 0.75, 0.625, 0.75, 0.625, 0.875, 0.375, 0.875, 0.375, 0.625, 0.375, 0.75, 0.375, 0.75, 0.375, 0.625, 0.375, 0.875, 0.375, 1.0, 0.375, 1.0, 0.375, 0.875, 0.375, 0.25, 0.375, 0.375, 0.375, 0.375, 0.375, 0.25, 0.375, 0.75, 0.375, 0.875, 0.375, 0.875, 0.375, 0.75, 0.375, 0.625, 0.375, 0.75, 0.375, 0.75, 0.375, 0.625, 0.375, 0.25, 0.375, 0.375, 0.375, 0.375, 0.375, 0.25, 0.375, 0.375, 0.375, 0.5, 0.375, 0.5, 0.375, 0.375, 0.375, 0.75, 0.375, 0.875, 0.375, 0.875, 0.375, 0.75, 0.375, 0.25, 0.375, 0.375, 0.375, 0.375, 0.375, 0.25, 0.375, 0.75, 0.375, 0.875, 0.375, 0.875, 0.375, 0.75, 0.375, 0.125, 0.375, 0.25, 0.375, 0.25, 0.375, 0.125, 0.375, 0.375, 0.375, 0.5, 0.375, 0.5, 0.375, 0.375, 0.375, 0.0, 0.375, 0.125, 0.375, 0.125, 0.375, 0.0, 0.375, 0.5, 0.375, 0.625, 0.375, 0.625, 0.375, 0.5, 0.375, 0.375, 0.375, 0.5, 0.375, 0.5, 0.375, 0.375, 0.375, 0.125, 0.375, 0.25, 0.375, 0.25, 0.375, 0.125, 0.25, 0.625, 0.375, 0.625, 0.375, 0.75, 0.25, 0.75, 0.25, 0.5, 0.375, 0.5, 0.375, 0.625, 0.25, 0.625, 0.125, 0.5, 0.25, 0.5, 0.25, 0.625, 0.125, 0.625, 0.125, 0.625, 0.25, 0.625, 0.25, 0.75, 0.125, 0.75, 0.375, 0.875, 0.375, 1.0, 0.375, 1.0, 0.375, 0.875, 0.375, 0.625, 0.375, 0.75, 0.375, 0.75, 0.375, 0.625, 0.375, 0.0, 0.375, 0.125, 0.375, 0.125, 0.375, 0.0, 0.375, 0.5, 0.375, 0.625, 0.375, 0.625, 0.375, 0.5, 0.375, 0.0, 0.625, 0.0, 0.625, 0.25, 0.375, 0.25, 0.375, 0.25, 0.625, 0.25, 0.625, 0.5, 0.375, 0.5, 0.625, 0.5, 0.625, 0.75, 0.625, 0.75, 0.625, 0.5, 0.375, 0.75, 0.625, 0.75, 0.625, 1.0, 0.375, 1.0, 0.125, 0.5, 0.375, 0.5, 0.375, 0.75, 0.125, 0.75, 0.625, 0.5, 0.875, 0.5, 0.875, 0.75, 0.625, 0.75, 0.625, 0.75, 0.375, 0.75, 0.375, 0.75, 0.625, 0.75, 0.375, 0.5, 0.625, 0.5, 0.625, 0.5, 0.375, 0.5, 0.625, 0.75, 0.375, 0.75, 0.375, 0.75, 0.625, 0.75, 0.375, 0.75, 0.375, 0.5, 0.375, 0.5, 0.375, 0.75, 0.375, 0.75, 0.375, 0.5, 0.375, 0.5, 0.375, 0.75, 0.625, 0.5, 0.625, 0.75, 0.625, 0.75, 0.625, 0.5, 0.375, 0.5, 0.625, 0.5, 0.625, 0.5, 0.375, 0.5, 0.625, 0.75, 0.625, 0.75, 0.625, 0.5, 0.625, 0.5, 0.375, 0.75, 0.375, 0.75, 0.625, 0.75, 0.625, 0.75, 0.375, 0.75, 0.375, 0.5, 0.375, 0.5, 0.375, 0.75, 0.625, 0.5, 0.625, 0.75, 0.625, 0.75, 0.625, 0.5, 0.625, 0.75, 0.375, 0.75, 0.375, 0.75, 0.625, 0.75, 0.375, 0.5, 0.625, 0.5, 0.625, 0.5, 0.375, 0.5, 0.625, 0.75, 0.375, 0.75, 0.375, 0.75, 0.625, 0.75, 0.375, 0.75, 0.375, 0.5, 0.375, 0.5, 0.375, 0.75, 0.375, 0.5, 0.625, 0.5, 0.625, 0.75, 0.375, 0.75, 0.375, 0.75, 0.375, 0.5, 0.375, 0.5, 0.375, 0.75, 0.625, 0.5, 0.625, 0.75, 0.625, 0.75, 0.625, 0.5, 0.375, 0.5, 0.625, 0.5, 0.625, 0.5, 0.375, 0.5, 0.625, 0.5, 0.625, 0.5, 0.375, 0.5, 0.375, 0.5, 0.375, 0.0, 0.625, 0.0, 0.625, 0.25, 0.375, 0.25, 0.375, 0.25, 0.625, 0.25, 0.625, 0.5, 0.375, 0.5, 0.625, 0.5, 0.625, 0.75, 0.625, 0.75, 0.625, 0.5, 0.375, 0.75, 0.625, 0.75, 0.625, 1.0, 0.375, 1.0, 0.125, 0.5, 0.375, 0.5, 0.375, 0.75, 0.125, 0.75, 0.625, 0.5, 0.875, 0.5, 0.875, 0.75, 0.625, 0.75, 0.625, 0.75, 0.375, 0.75, 0.375, 0.75, 0.625, 0.75, 0.375, 0.5, 0.625, 0.5, 0.625, 0.5, 0.375, 0.5, 0.625, 0.75, 0.375, 0.75, 0.375, 0.75, 0.625, 0.75, 0.375, 0.75, 0.375, 0.5, 0.375, 0.5, 0.375, 0.75, 0.375, 0.75, 0.375, 0.5, 0.375, 0.5, 0.375, 0.75, 0.625, 0.5, 0.625, 0.75, 0.625, 0.75, 0.625, 0.5, 0.375, 0.5, 0.625, 0.5, 0.625, 0.5, 0.375, 0.5, 0.625, 0.75, 0.625, 0.75, 0.625, 0.5, 0.625, 0.5, 0.375, 0.75, 0.375, 0.75, 0.625, 0.75, 0.625, 0.75, 0.375, 0.75, 0.375, 0.5, 0.375, 0.5, 0.375, 0.75, 0.625, 0.5, 0.625, 0.75, 0.625, 0.75, 0.625, 0.5, 0.625, 0.75, 0.375, 0.75, 0.375, 0.75, 0.625, 0.75, 0.375, 0.5, 0.625, 0.5, 0.625, 0.5, 0.375, 0.5, 0.625, 0.75, 0.375, 0.75, 0.375, 0.75, 0.625, 0.75, 0.375, 0.75, 0.375, 0.5, 0.375, 0.5, 0.375, 0.75, 0.375, 0.5, 0.625, 0.5, 0.625, 0.75, 0.375, 0.75, 0.375, 0.75, 0.375, 0.5, 0.375, 0.5, 0.375, 0.75, 0.625, 0.5, 0.625, 0.75, 0.625, 0.75, 0.625, 0.5, 0.375, 0.5, 0.625, 0.5, 0.625, 0.5, 0.375, 0.5, 0.625, 0.5, 0.625, 0.5, 0.375, 0.5, 0.375, 0.5, 0.0, 0.0, 1.0, 0.0, 1.0, 1.0, 0.0, 1.0, 0.0, 0.0, 0.0, 1.0, 0.0, 1.0, 0.0, 0.0, 0.0, 0.0, 0.0, 1.0, 0.0, 1.0, 0.0, 0.0, 0.0, 0.0, 0.0, 1.0, 0.0, 1.0, 0.0, 0.0, 0.0, 0.0, 0.0, 1.0, 0.0, 1.0, 0.0, 0.0, 0.375, 0.0, 0.625, 0.0, 0.625, 0.25, 0.375, 0.25, 0.375, 0.25, 0.625, 0.25, 0.625, 0.5, 0.375, 0.5, 0.375, 0.5, 0.625, 0.5, 0.625, 0.75, 0.375, 0.75, 0.375, 0.75, 0.625, 0.75, 0.625, 1.0, 0.375, 1.0, 0.125, 0.5, 0.375, 0.5, 0.375, 0.75, 0.125, 0.75, 0.625, 0.5, 0.875, 0.5, 0.875, 0.75, 0.625, 0.75])
me_cube_017.materials.append(mat_regular)
me_cube_017.materials.append(mat_railroad)
me_cube_017.materials.append(mat_lava)
me_cube_017.update()

# ---- objects
ob_regular_blockout = bpy.data.objects.new('Regular_Blockout', me_cube_017)

# ---- transforms, parenting, visibility, modifiers, constraints
ob_regular_blockout.location = (0.0, 0.0, 0.0)

# ---- collection membership
col_collection.objects.link(ob_regular_blockout)

# ---- scene / render settings (as saved in the file)
scene.frame_start = 1; scene.frame_end = 250; scene.frame_set(1)
scene.render.engine = 'BLENDER_EEVEE_NEXT'
scene.cycles.sampling_pattern = 'TABULATED_SOBOL'
scene.cycles.use_light_tree = False
scene.view_settings.view_transform = 'Filmic'
bpy.context.view_layer.update()

# ---- added for rendering (the .blend has no active camera and no usable light): camera, sun
cam_auto = bpy.data.cameras.new('AutoCamera')
cam_auto.lens = 50.0
cam_auto.sensor_width = 36.0
cam_auto.clip_end = 5730.09
ob_auto_camera = bpy.data.objects.new('AutoCamera', cam_auto)
scene.collection.objects.link(ob_auto_camera)
ob_auto_camera.location = (409.16, -391.597, 189.426)
ob_auto_camera.rotation_euler = (1.09748, -7.21219e-08, 0.694738)
scene.camera = ob_auto_camera
light_auto_sun = bpy.data.lights.new('AutoSun', 'SUN')
light_auto_sun.energy = 3.0
light_auto_sun.angle = 0.0523599
ob_auto_sun = bpy.data.objects.new('AutoSun', light_auto_sun)
scene.collection.objects.link(ob_auto_sun)
ob_auto_sun.rotation_euler = (0.872665, 0.174533, 0.523599)
bpy.context.view_layer.update()
